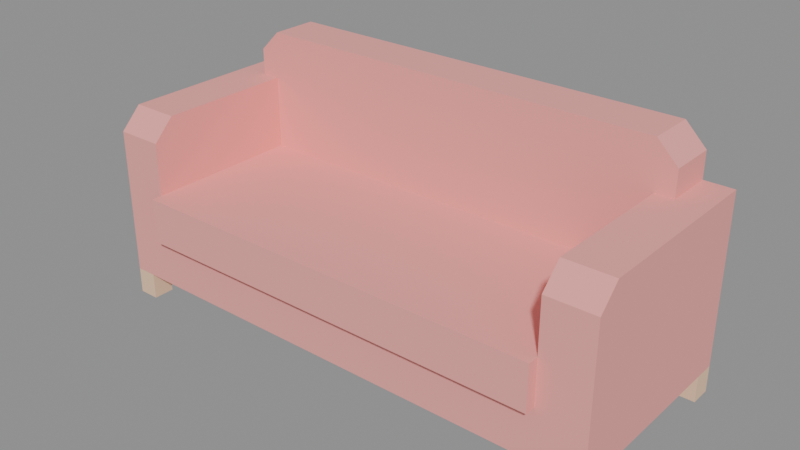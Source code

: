 # Source: sofa.blend  (saved by Blender 5.2.45; exported with 4.5.12 LTS)
import bpy
from mathutils import Matrix  # noqa: F401  (used for matrix-valued properties, if any)

bpy.ops.wm.read_factory_settings(use_empty=True)
scene = bpy.context.scene
scene.name = 'Scene'

# ---- materials (node trees are filled in below, after node groups)
mat_carpet = bpy.data.materials.new('carpet')
mat_carpet.use_backface_culling = True
mat_carpet.diffuse_color = (0.9434, 0.3672, 0.3426, 1.0)
mat_wood = bpy.data.materials.new('wood')
mat_wood.use_backface_culling = True
mat_wood.diffuse_color = (0.8962, 0.6016, 0.3932, 1.0)

# ---- material node trees
mat_carpet.use_nodes = True; mat_carpet.node_tree.nodes.clear()
_N = mat_carpet.node_tree.nodes; _L = mat_carpet.node_tree.links
n0 = _N.new('ShaderNodeBsdfPrincipled'); n0.name = 'Principled BSDF'; n0.location = (10, 300)
n0.inputs[0].default_value = (0.9434, 0.3672, 0.3426, 1.0)
n0.inputs[2].default_value = 1.0
n0.inputs[10].default_value = 0.005
n1 = _N.new('ShaderNodeOutputMaterial'); n1.name = 'Material Output'; n1.location = (300, 300)
_L.new(n0.outputs[0], n1.inputs[0])
n1.is_active_output = True
mat_wood.use_nodes = True; mat_wood.node_tree.nodes.clear()
_N = mat_wood.node_tree.nodes; _L = mat_wood.node_tree.links
n0 = _N.new('ShaderNodeBsdfPrincipled'); n0.name = 'Principled BSDF'; n0.location = (10, 300)
n0.inputs[0].default_value = (0.8962, 0.6016, 0.3932, 1.0)
n0.inputs[2].default_value = 1.0
n0.inputs[10].default_value = 0.005
n1 = _N.new('ShaderNodeOutputMaterial'); n1.name = 'Material Output'; n1.location = (300, 300)
_L.new(n0.outputs[0], n1.inputs[0])
n1.is_active_output = True

# ---- meshes
me_mesh_loungesofa = bpy.data.meshes.new('Mesh loungeSofa')
me_mesh_loungesofa.from_pydata([(0.8898, 0.02, 0.33), (0.8898, 0.02, 0.23), (0.8898, 0.06, 0.37), (0.8898, 0.3198, 0.23), (0.8898, 0.3198, 0.37), (0.05509, 0.3198, 0.42), (0.05509, 0.3198, 0.37), (0.05509, 0.41, 0.42), (0.05509, 0.41, 0.37), (0.9249, 0.3198, 0.42), (0.8849, 0.3198, 0.46), (0.9249, 0.41, 0.42), (0.8849, 0.41, 0.46), (0.8898, 0.06, 0.37), (0.8898, 0.3198, 0.37), (0.98, 0.06, 0.37), (0.9249, 0.3198, 0.37), (0.9249, 0.41, 0.37), (0.98, 0.41, 0.37), (0.98, 0.02, 0.33), (0.8898, 0.02, 0.33), (0.98, 0.06, 0.37), (0.8898, 0.06, 0.37), (0.09509, 0.3198, 0.46), (0.09509, 0.41, 0.46), (0.8849, 0.3198, 0.46), (0.8849, 0.41, 0.46), (0.98, 0.02, 0.05), (0.98, 0.02, 0.33), (0.98, 0.06, 0.05), (0.98, 0.06, 0.37), (0.98, 0.37, 0.05), (0.98, 0.41, 0.37), (0.98, 0.41, 0.05), (0.0, 0.02, 0.33), (0.0, 0.02, 0.05), (0.0, 0.06, 0.37), (0.0, 0.06, 0.05), (0.0, 0.41, 0.37), (9.024e-16, 0.37, 0.05), (9.024e-16, 0.41, 0.05), (9.024e-16, 0.41, 0.05), (0.04, 0.41, 0.05), (0.0, 0.41, 0.37), (0.94, 0.41, 0.05), (0.05509, 0.41, 0.37), (0.98, 0.41, 0.37), (0.98, 0.41, 0.05), (0.9249, 0.41, 0.37), (0.05509, 0.41, 0.42), (0.9249, 0.41, 0.42), (0.09509, 0.41, 0.46), (0.8849, 0.41, 0.46), (0.04, 0.41, 0.05), (0.04, 0.37, 0.05), (0.94, 0.41, 0.05), (0.94, 0.06, 0.05), (0.94, 0.37, 0.05), (0.98, 0.06, 0.05), (0.98, 0.37, 0.05), (0.94, 0.02, 0.05), (0.04, 0.02, 0.05), (0.04, 0.06, 0.05), (9.024e-16, 0.37, 0.05), (0.0, 0.06, 0.05), (0.09017, 0.0, 0.23), (0.09017, 0.02, 0.23), (0.8898, 0.0, 0.23), (0.09017, 0.3198, 0.23), (0.8898, 0.3198, 0.23), (0.8898, 0.02, 0.23), (0.8898, 0.0, 0.1448), (0.09017, 0.0, 0.1448), (0.8898, 0.0, 0.23), (0.09017, 0.0, 0.23), (0.09017, 0.02, 0.1448), (0.09017, 0.0, 0.1448), (0.8898, 0.02, 0.1448), (0.8898, 0.0, 0.1448), (0.8898, 0.0, 0.1448), (0.8898, 0.0, 0.23), (0.8898, 0.02, 0.1448), (0.8898, 0.02, 0.23), (0.09017, 0.0, 0.23), (0.09017, 0.0, 0.1448), (0.09017, 0.02, 0.23), (0.09017, 0.02, 0.1448), (0.98, 0.02, 0.05), (0.94, 0.02, 0.05), (0.98, 0.02, 0.33), (0.8898, 0.02, 0.1448), (0.8898, 0.02, 0.23), (0.8898, 0.02, 0.33), (0.09017, 0.02, 0.1448), (0.0, 0.02, 0.05), (0.04, 0.02, 0.05), (0.0, 0.02, 0.33), (0.09017, 0.02, 0.23), (0.09017, 0.02, 0.33), (0.0, 0.06, 0.37), (0.0, 0.41, 0.37), (0.09017, 0.06, 0.37), (0.05509, 0.3198, 0.37), (0.09017, 0.3198, 0.37), (0.05509, 0.41, 0.37), (0.09017, 0.02, 0.33), (0.0, 0.02, 0.33), (0.09017, 0.06, 0.37), (0.0, 0.06, 0.37), (0.09017, 0.02, 0.23), (0.09017, 0.02, 0.33), (0.09017, 0.3198, 0.23), (0.09017, 0.06, 0.37), (0.09017, 0.3198, 0.37), (0.09509, 0.3198, 0.46), (0.05509, 0.3198, 0.42), (0.09509, 0.41, 0.46), (0.05509, 0.41, 0.42), (0.9249, 0.3198, 0.37), (0.8898, 0.3198, 0.37), (0.9249, 0.3198, 0.42), (0.09017, 0.3198, 0.37), (0.05509, 0.3198, 0.37), (0.05509, 0.3198, 0.42), (0.8849, 0.3198, 0.46), (0.09509, 0.3198, 0.46), (0.09017, 0.3198, 0.23), (0.8898, 0.3198, 0.23), (0.9249, 0.3198, 0.37), (0.9249, 0.3198, 0.42), (0.9249, 0.41, 0.37), (0.9249, 0.41, 0.42), (0.98, 0.02, 0.05), (0.98, 0.06, 0.05), (0.98, 0.37, 0.05), (0.98, 0.41, 0.05), (0.0, 0.02, 0.05), (0.0, 0.06, 0.05), (9.024e-16, 0.37, 0.05), (9.024e-16, 0.41, 0.05), (9.024e-16, 0.41, 0.05), (0.04, 0.41, 0.05), (0.94, 0.41, 0.05), (0.98, 0.41, 0.05), (0.98, 0.02, 0.05), (0.94, 0.02, 0.05), (0.0, 0.02, 0.05), (0.04, 0.02, 0.05), (0.94, 0.41, 9.024e-17), (0.94, 0.37, 9.024e-17), (0.98, 0.41, 9.024e-17), (0.98, 0.37, 9.024e-17), (0.94, 0.41, 9.024e-17), (0.98, 0.41, 9.024e-17), (0.98, 0.37, 9.024e-17), (0.98, 0.41, 9.024e-17), (0.98, 0.37, 9.024e-17), (0.94, 0.37, 9.024e-17), (0.98, 0.37, 0.05), (0.94, 0.37, 0.05), (0.94, 0.37, 0.05), (0.94, 0.37, 9.024e-17), (0.94, 0.41, 0.05), (0.94, 0.41, 9.024e-17), (0.98, 0.02, 0.0), (0.94, 0.02, 0.0), (0.04, 0.37, 9.024e-17), (9.024e-16, 0.37, 9.024e-17), (0.04, 0.37, 0.05), (9.024e-16, 0.37, 0.05), (9.024e-16, 0.37, 9.024e-17), (9.024e-16, 0.41, 9.024e-17), (0.0, 0.06, 0.0), (0.0, 0.02, 0.0), (0.04, 0.06, 0.0), (0.04, 0.02, 0.0), (0.94, 0.02, 0.05), (0.94, 0.02, 0.0), (0.94, 0.06, 0.05), (0.94, 0.06, 0.0), (0.0, 0.02, 0.0), (0.0, 0.06, 0.0), (0.94, 0.06, 0.0), (0.98, 0.06, 0.0), (0.94, 0.06, 0.05), (0.98, 0.06, 0.05), (0.0, 0.06, 0.0), (0.04, 0.06, 0.0), (0.0, 0.06, 0.05), (0.04, 0.06, 0.05), (0.04, 0.02, 0.0), (0.04, 0.02, 0.05), (0.04, 0.06, 0.0), (0.04, 0.06, 0.05), (0.98, 0.02, 0.0), (0.98, 0.06, 0.0), (0.94, 0.06, 0.0), (0.94, 0.02, 0.0), (0.98, 0.06, 0.0), (0.98, 0.02, 0.0), (9.024e-16, 0.41, 9.024e-17), (0.04, 0.41, 9.024e-17), (0.04, 0.37, 9.024e-17), (0.04, 0.37, 0.05), (0.04, 0.41, 9.024e-17), (0.04, 0.41, 0.05), (9.024e-16, 0.41, 9.024e-17), (9.024e-16, 0.37, 9.024e-17), (0.04, 0.41, 9.024e-17), (0.04, 0.37, 9.024e-17), (0.04, 0.02, 0.0), (0.0, 0.02, 0.0)], [], [(2, 1, 0), (1, 2, 3), (3, 2, 4), (7, 6, 5), (6, 7, 8), (11, 10, 9), (10, 11, 12), (15, 14, 13), (14, 15, 16), (16, 15, 17), (17, 15, 18), (21, 20, 19), (20, 21, 22), (25, 24, 23), (24, 25, 26), (29, 28, 27), (28, 29, 30), (30, 29, 31), (30, 31, 32), (32, 31, 33), (36, 35, 34), (35, 36, 37), (37, 36, 38), (37, 38, 39), (39, 38, 40), (43, 42, 41), (42, 43, 44), (44, 43, 45), (46, 44, 45), (44, 46, 47), (46, 45, 48), (49, 48, 45), (48, 49, 50), (50, 49, 51), (50, 51, 52), (55, 54, 53), (54, 55, 56), (56, 55, 57), (56, 57, 58), (58, 57, 59), (60, 54, 56), (61, 54, 60), (62, 54, 61), (62, 63, 54), (63, 62, 64), (67, 66, 65), (66, 67, 68), (68, 67, 69), (69, 67, 70), (73, 72, 71), (72, 73, 74), (77, 76, 75), (76, 77, 78), (81, 80, 79), (80, 81, 82), (85, 84, 83), (84, 85, 86), (89, 88, 87), (88, 89, 90), (90, 89, 91), (91, 89, 92), (93, 88, 90), (94, 88, 93), (88, 94, 95), (94, 93, 96), (96, 93, 97), (96, 97, 98), (101, 100, 99), (100, 101, 102), (102, 101, 103), (104, 100, 102), (107, 106, 105), (106, 107, 108), (111, 110, 109), (110, 111, 112), (112, 111, 113), (116, 115, 114), (115, 116, 117), (120, 119, 118), (119, 120, 121), (121, 120, 122), (122, 120, 123), (123, 120, 124), (123, 124, 125), (126, 119, 121), (119, 126, 127), (130, 129, 128), (129, 130, 131), (150, 149, 148), (149, 150, 151), (142, 153, 152), (153, 142, 143), (155, 134, 154), (134, 155, 135), (158, 157, 156), (157, 158, 159), (162, 161, 160), (161, 162, 163), (144, 165, 164), (165, 144, 145), (168, 167, 166), (167, 168, 169), (139, 170, 138), (170, 139, 171), (174, 173, 172), (173, 174, 175), (178, 177, 176), (177, 178, 179), (137, 180, 136), (180, 137, 181), (184, 183, 182), (183, 184, 185), (188, 187, 186), (187, 188, 189), (192, 191, 190), (191, 192, 193), (195, 132, 194), (132, 195, 133), (198, 197, 196), (197, 198, 199), (140, 201, 200), (201, 140, 141), (204, 203, 202), (203, 204, 205), (208, 207, 206), (207, 208, 209), (147, 211, 210), (211, 147, 146)])
me_mesh_loungesofa.polygons.foreach_set('use_smooth', [0, 0, 0, 0, 0, 0, 0, 0, 0, 0, 0, 0, 0, 0, 0, 0, 0, 0, 0, 0, 0, 0, 0, 0, 0, 0, 0, 0, 0, 0, 1, 0, 0, 0, 0, 0, 0, 1, 0, 0, 0, 0, 1, 0, 0, 0, 0, 0, 1, 0, 0, 0, 0, 0, 0, 0, 0, 0, 0, 0, 0, 0, 0, 1, 0, 0, 0, 0, 0, 0, 0, 0, 0, 0, 0, 0, 0, 0, 0, 0, 0, 0, 0, 0, 0, 0, 0, 0, 0, 0, 0, 0, 0, 0, 0, 0, 0, 0, 0, 0, 0, 0, 0, 0, 0, 0, 0, 0, 0, 0, 0, 0, 0, 0, 0, 0, 0, 0, 0, 0, 0, 0, 0, 0, 0, 0, 0, 0])
me_mesh_loungesofa.polygons.foreach_set('material_index', [0, 0, 0, 0, 0, 0, 0, 0, 0, 0, 0, 0, 0, 0, 0, 0, 0, 0, 0, 0, 0, 0, 0, 0, 0, 0, 0, 0, 0, 0, 0, 0, 0, 0, 0, 0, 0, 0, 0, 0, 0, 0, 0, 0, 0, 0, 0, 0, 0, 0, 0, 0, 0, 0, 0, 0, 0, 0, 0, 0, 0, 0, 0, 0, 0, 0, 0, 0, 0, 0, 0, 0, 0, 0, 0, 0, 0, 0, 0, 0, 0, 0, 0, 0, 0, 0, 0, 0, 1, 1, 1, 1, 1, 1, 1, 1, 1, 1, 1, 1, 1, 1, 1, 1, 1, 1, 1, 1, 1, 1, 1, 1, 1, 1, 1, 1, 1, 1, 1, 1, 1, 1, 1, 1, 1, 1, 1, 1])
_uv = me_mesh_loungesofa.uv_layers.new(name='UVMap')
_uv.uv.foreach_set('vector', [-2.362, 14.57, -0.7874, 9.055, -0.7874, 12.99, -0.7874, 9.055, -2.362, 14.57, -12.59, 9.055, -12.59, 9.055, -2.362, 14.57, -12.59, 14.57, -16.14, 16.54, -12.59, 14.57, -12.59, 16.54, -12.59, 14.57, -16.14, 16.54, -16.14, 14.57, 16.14, -14.06, 12.59, -11.83, 12.59, -14.06, 12.59, -11.83, 16.14, -14.06, 16.14, -11.83, 38.58, 2.362, 35.03, 12.59, 35.03, 2.362, 35.03, 12.59, 38.58, 2.362, 36.41, 12.59, 36.41, 12.59, 38.58, 2.362, 36.41, 16.14, 36.41, 16.14, 38.58, 2.362, 38.58, 16.14, 38.58, 11.97, 35.03, 9.744, 38.58, 9.744, 35.03, 9.744, 38.58, 11.97, 35.03, 11.97, 34.84, 12.59, 3.744, 16.14, 3.744, 12.59, 3.744, 16.14, 34.84, 12.59, 34.84, 16.14, 2.362, 1.969, 0.7874, 12.99, 0.7874, 1.969, 0.7874, 12.99, 2.362, 1.969, 2.362, 14.57, 2.362, 14.57, 2.362, 1.969, 14.57, 1.969, 2.362, 14.57, 14.57, 1.969, 16.14, 14.57, 16.14, 14.57, 14.57, 1.969, 16.14, 1.969, -2.362, 14.57, -0.7874, 1.969, -0.7874, 12.99, -0.7874, 1.969, -2.362, 14.57, -2.362, 1.969, -2.362, 1.969, -2.362, 14.57, -16.14, 14.57, -2.362, 1.969, -16.14, 14.57, -14.57, 1.969, -14.57, 1.969, -16.14, 14.57, -16.14, 1.969, -2.346e-15, 14.57, -1.575, 1.969, -3.787e-14, 1.969, -1.575, 1.969, -2.346e-15, 14.57, -37.01, 1.969, -37.01, 1.969, -2.346e-15, 14.57, -2.169, 14.57, -38.58, 14.57, -37.01, 1.969, -2.169, 14.57, -37.01, 1.969, -38.58, 14.57, -38.58, 1.969, -38.58, 14.57, -2.169, 14.57, -36.41, 14.57, -2.169, 16.54, -36.41, 14.57, -2.169, 14.57, -36.41, 14.57, -2.169, 16.54, -36.41, 16.54, -36.41, 16.54, -2.169, 16.54, -3.744, 18.11, -36.41, 16.54, -3.744, 18.11, -34.84, 18.11, -37.01, 16.14, -1.575, 14.57, -1.575, 16.14, -1.575, 14.57, -37.01, 16.14, -37.01, 2.362, -37.01, 2.362, -37.01, 16.14, -37.01, 14.57, -37.01, 2.362, -37.01, 14.57, -38.58, 2.362, -38.58, 2.362, -37.01, 14.57, -38.58, 14.57, -37.01, 0.7874, -1.575, 14.57, -37.01, 2.362, -1.575, 0.7874, -1.575, 14.57, -37.01, 0.7874, -1.575, 2.362, -1.575, 14.57, -1.575, 0.7874, -1.575, 2.362, -3.554e-14, 14.57, -1.575, 14.57, -3.554e-14, 14.57, -1.575, 2.362, -1.196e-17, 2.362, 35.03, 0.0, 3.55, 0.7874, 3.55, 0.0, 3.55, 0.7874, 35.03, 0.0, 3.55, 12.59, 3.55, 12.59, 35.03, 0.0, 35.03, 12.59, 35.03, 12.59, 35.03, 0.0, 35.03, 0.7874, 35.03, 9.055, 3.55, 5.701, 35.03, 5.701, 3.55, 5.701, 35.03, 9.055, 3.55, 9.055, -35.03, 0.7874, -3.55, 0.0, -3.55, 0.7874, -3.55, 0.0, -35.03, 0.7874, -35.03, 0.0, 0.7874, 5.701, 0.0, 9.055, 0.0, 5.701, 0.0, 9.055, 0.7874, 5.701, 0.7874, 9.055, -0.7874, 9.055, 0.0, 5.701, 0.0, 9.055, 0.0, 5.701, -0.7874, 9.055, -0.7874, 5.701, 38.58, 12.99, 37.01, 1.969, 38.58, 1.969, 37.01, 1.969, 38.58, 12.99, 35.03, 5.701, 35.03, 5.701, 38.58, 12.99, 35.03, 9.055, 35.03, 9.055, 38.58, 12.99, 35.03, 12.99, 3.55, 5.701, 37.01, 1.969, 35.03, 5.701, 0.0, 1.969, 37.01, 1.969, 3.55, 5.701, 37.01, 1.969, 0.0, 1.969, 1.575, 1.969, 0.0, 1.969, 3.55, 5.701, 0.0, 12.99, 0.0, 12.99, 3.55, 5.701, 3.55, 9.055, 0.0, 12.99, 3.55, 9.055, 3.55, 12.99, 3.55, 2.362, -9.596e-15, 16.14, -9.596e-15, 2.362, -9.596e-15, 16.14, 3.55, 2.362, 2.169, 12.59, 2.169, 12.59, 3.55, 2.362, 3.55, 12.59, 2.169, 16.14, -9.596e-15, 16.14, 2.169, 12.59, 3.55, 11.97, 0.0, 9.744, 3.55, 9.744, 0.0, 9.744, 3.55, 11.97, 0.0, 11.97, 12.59, 9.055, 0.7874, 12.99, 0.7874, 9.055, 0.7874, 12.99, 12.59, 9.055, 2.362, 14.57, 2.362, 14.57, 12.59, 9.055, 12.59, 14.57, -16.14, 15.45, -12.59, 13.23, -12.59, 15.45, -12.59, 13.23, -16.14, 15.45, -16.14, 13.23, 36.41, 16.54, 35.03, 14.57, 36.41, 14.57, 35.03, 14.57, 36.41, 16.54, 3.55, 14.57, 3.55, 14.57, 36.41, 16.54, 2.169, 14.57, 2.169, 14.57, 36.41, 16.54, 2.169, 16.54, 2.169, 16.54, 36.41, 16.54, 34.84, 18.11, 2.169, 16.54, 34.84, 18.11, 3.744, 18.11, 3.55, 9.055, 35.03, 14.57, 3.55, 14.57, 35.03, 14.57, 3.55, 9.055, 35.03, 9.055, 16.14, 14.57, 12.59, 16.54, 12.59, 14.57, 12.59, 16.54, 16.14, 14.57, 16.14, 16.54, -38.58, 16.14, -37.01, 14.57, -37.01, 16.14, -37.01, 14.57, -38.58, 16.14, -38.58, 14.57, -37.01, 1.969, -38.58, 0.0, -37.01, 0.0, -38.58, 0.0, -37.01, 1.969, -38.58, 1.969, 16.14, 0.0, 14.57, 1.969, 14.57, 0.0, 14.57, 1.969, 16.14, 0.0, 16.14, 1.969, 38.58, 1.969, 37.01, 0.0, 38.58, 0.0, 37.01, 0.0, 38.58, 1.969, 37.01, 1.969, -16.14, 1.969, -14.57, 0.0, -14.57, 1.969, -14.57, 0.0, -16.14, 1.969, -16.14, 0.0, 38.58, 1.969, 37.01, 0.0, 38.58, 0.0, 37.01, 0.0, 38.58, 1.969, 37.01, 1.969, 1.575, 1.969, 3.553e-14, 0.0, 1.575, 0.0, 3.553e-14, 0.0, 1.575, 1.969, 3.553e-14, 1.969, -16.14, 1.969, -14.57, 0.0, -14.57, 1.969, -14.57, 0.0, -16.14, 1.969, -16.14, 0.0, -1.575, 2.362, 0.0, 0.7874, 0.0, 2.362, 0.0, 0.7874, -1.575, 2.362, -1.575, 0.7874, -2.362, 1.969, -0.7874, 0.0, -0.7874, 1.969, -0.7874, 0.0, -2.362, 1.969, -2.362, 0.0, -2.362, 1.969, -0.7874, 0.0, -0.7874, 1.969, -0.7874, 0.0, -2.362, 1.969, -2.362, 0.0, -37.01, 1.969, -38.58, 0.0, -37.01, 0.0, -38.58, 0.0, -37.01, 1.969, -38.58, 1.969, 0.0, 1.969, -1.575, 0.0, 0.0, 0.0, -1.575, 0.0, 0.0, 1.969, -1.575, 1.969, 2.362, 0.0, 0.7874, 1.969, 0.7874, 0.0, 0.7874, 1.969, 2.362, 0.0, 2.362, 1.969, 2.362, 0.0, 0.7874, 1.969, 0.7874, 0.0, 0.7874, 1.969, 2.362, 0.0, 2.362, 1.969, -38.58, 2.362, -37.01, 0.7874, -37.01, 2.362, -37.01, 0.7874, -38.58, 2.362, -38.58, 0.7874, -3.787e-14, 1.969, -1.575, 0.0, -3.553e-14, 0.0, -1.575, 0.0, -3.787e-14, 1.969, -1.575, 1.969, 16.14, 0.0, 14.57, 1.969, 14.57, 0.0, 14.57, 1.969, 16.14, 0.0, 16.14, 1.969, -1.575, 16.14, -3.553e-14, 14.57, -3.553e-14, 16.14, -3.553e-14, 14.57, -1.575, 16.14, -1.575, 14.57, 1.575, 1.969, 0.0, 0.0, 1.575, 0.0, 0.0, 0.0, 1.575, 1.969, 0.0, 1.969])
me_mesh_loungesofa.materials.append(mat_carpet)
me_mesh_loungesofa.materials.append(mat_wood)
me_mesh_loungesofa.update()
me_mesh_loungesofa.normals_split_custom_set([tuple(v) for v in zip(*[iter([-1.0, 0.0, 0.0, -1.0, 0.0, 0.0, -1.0, 0.0, 0.0, -1.0, 0.0, 0.0, -1.0, 0.0, 0.0, -1.0, 0.0, 0.0, -1.0, 0.0, 0.0, -1.0, 0.0, 0.0, -1.0, 0.0, 0.0, -1.0, 0.0, 0.0, -1.0, 0.0, 0.0, -1.0, 0.0, 0.0, -1.0, 0.0, 0.0, -1.0, 0.0, 0.0, -1.0, 0.0, 0.0, 0.7071, 0.0, 0.7071, 0.7071, 0.0, 0.7071, 0.7071, 0.0, 0.7071, 0.7071, 0.0, 0.7071, 0.7071, 0.0, 0.7071, 0.7071, 0.0, 0.7071, 0.0, 0.0, 1.0, 0.0, 0.0, 1.0, 0.0, 0.0, 1.0, 0.0, 0.0, 1.0, 0.0, 0.0, 1.0, 0.0, 0.0, 1.0, 0.0, 0.0, 1.0, 0.0, 0.0, 1.0, 0.0, 0.0, 1.0, 0.0, 0.0, 1.0, 0.0, 0.0, 1.0, 0.0, 0.0, 1.0, 0.0, -0.7071, 0.7071, 0.0, -0.7071, 0.7071, 0.0, -0.7071, 0.7071, 0.0, -0.7071, 0.7071, 0.0, -0.7071, 0.7071, 0.0, -0.7071, 0.7071, 0.0, 0.0, 1.0, 0.0, 0.0, 1.0, 0.0, 0.0, 1.0, 0.0, 0.0, 1.0, 0.0, 0.0, 1.0, 0.0, 0.0, 1.0, 1.0, 0.0, 0.0, 1.0, 0.0, 0.0, 1.0, 0.0, 0.0, 1.0, 0.0, 0.0, 1.0, 0.0, 0.0, 1.0, 0.0, 0.0, 1.0, 0.0, 0.0, 1.0, 0.0, 0.0, 1.0, 0.0, 0.0, 1.0, 0.0, 0.0, 1.0, 0.0, 0.0, 1.0, 0.0, 0.0, 1.0, 0.0, 0.0, 1.0, 0.0, 0.0, 1.0, 0.0, 0.0, -1.0, 0.0, 0.0, -1.0, 0.0, 0.0, -1.0, 0.0, 0.0, -1.0, 0.0, 0.0, -1.0, 0.0, 0.0, -1.0, 0.0, 0.0, -1.0, 0.0, 0.0, -1.0, 0.0, 0.0, -1.0, 0.0, 0.0, -1.0, 2.911e-15, -3.184e-15, -1.0, 2.911e-15, -3.184e-15, -1.0, 2.911e-15, -3.184e-15, -1.0, 0.0, -2.82e-15, -1.0, 0.0, -2.82e-15, -1.0, 0.0, -2.82e-15, 0.0, 1.0, 0.0, 0.0, 1.0, 0.0, 0.0, 1.0, 0.0, 0.0, 1.0, 0.0, 0.0, 1.0, 0.0, 0.0, 1.0, 0.0, 0.0, 1.0, 8.453e-07, 0.0, 1.0, 8.453e-07, 0.0, 1.0, 8.453e-07, 0.0, 1.0, 0.0, 0.0, 1.0, 0.0, 0.0, 1.0, 0.0, 0.0, 1.0, 0.0, 0.0, 1.0, 0.0, 0.0, 1.0, 0.0, 4.797e-05, 1.0, 4.371e-08, -4.767e-05, 1.0, 4.371e-08, -4.797e-05, 1.0, 4.371e-08, 0.0, 1.0, 0.0, 0.0, 1.0, 0.0, 0.0, 1.0, 0.0, 0.0, 1.0, 0.0, 0.0, 1.0, 0.0, 0.0, 1.0, 0.0, 0.0, 1.0, 5.353e-07, 0.0, 1.0, 5.353e-07, 0.0, 1.0, 5.353e-07, 0.0, 1.0, 1.887e-06, 0.0, 1.0, 1.887e-06, 0.0, 1.0, 1.887e-06, 0.0, 0.0, -1.0, 0.0, 0.0, -1.0, 0.0, 0.0, -1.0, 0.0, 0.0, -1.0, 0.0, 0.0, -1.0, 0.0, 0.0, -1.0, 4.371e-08, -4.797e-05, -1.0, 4.371e-08, 4.767e-05, -1.0, 4.371e-08, 4.797e-05, -1.0, 0.0, 0.0, -1.0, 0.0, 0.0, -1.0, 0.0, 0.0, -1.0, 0.0, 0.0, -1.0, 0.0, 0.0, -1.0, 0.0, 0.0, -1.0, 5.174e-08, 0.0, -1.0, 5.174e-08, 0.0, -1.0, 5.174e-08, 0.0, -1.0, 0.0, 0.0, -1.0, 0.0, 0.0, -1.0, 0.0, 0.0, -1.0, -4.777e-05, -2.291e-09, -1.0, 4.777e-05, 2.291e-09, -1.0, -4.777e-05, -2.291e-09, -1.0, 0.0, 0.0, -1.0, 0.0, 0.0, -1.0, 0.0, 0.0, -1.0, 0.0, 0.0, -1.0, 0.0, 0.0, -1.0, 0.0, 0.0, -1.0, 0.0, 0.0, 1.0, 0.0, 0.0, 1.0, 0.0, 0.0, 1.0, 0.0, 0.0, 1.0, 0.0, 0.0, 1.0, 0.0, 0.0, 1.0, 0.0, 0.0, 1.0, 0.0, 0.0, 1.0, 0.0, 0.0, 1.0, -4.371e-08, 4.767e-05, 1.0, -4.371e-08, -4.797e-05, 1.0, -4.371e-08, -4.797e-05, 1.0, 0.0, -1.0, 0.0, 0.0, -1.0, 0.0, 0.0, -1.0, 0.0, 0.0, -1.0, 0.0, 0.0, -1.0, 0.0, 0.0, -1.0, 0.0, 0.0, 0.0, -1.0, 0.0, 0.0, -1.0, 0.0, 0.0, -1.0, 0.0, 0.0, -1.0, 0.0, 0.0, -1.0, 0.0, 0.0, -1.0, 1.0, 0.0, 0.0, 1.0, 0.0, 0.0, 1.0, 0.0, 0.0, 1.0, 0.0, 0.0, 1.0, 0.0, 0.0, 1.0, 0.0, 0.0, -1.0, 0.0, 0.0, -1.0, 0.0, 0.0, -1.0, 0.0, 0.0, -1.0, 0.0, 0.0, -1.0, 0.0, 0.0, -1.0, 0.0, 0.0, 0.0, -1.0, 0.0, 0.0, -1.0, 0.0, 0.0, -1.0, 0.0, 0.0, -1.0, 0.0, 0.0, -1.0, 0.0, 0.0, -1.0, 0.0, 0.0, -1.0, 0.0, 0.0, -1.0, 0.0, 0.0, -1.0, 0.0, 0.0, -1.0, 0.0, 0.0, -1.0, 0.0, 0.0, -1.0, 0.0, 0.0, -1.0, 1.535e-08, 0.0, -1.0, 1.535e-08, 0.0, -1.0, 1.535e-08, 0.0, -1.0, -4.18e-08, 0.0, -1.0, -4.18e-08, 0.0, -1.0, -4.18e-08, 4.797e-05, -1.0, -4.371e-08, -4.767e-05, -1.0, -4.371e-08, -4.797e-05, -1.0, -4.371e-08, 0.0, -1.0, 0.0, 0.0, -1.0, 0.0, 0.0, -1.0, 0.0, 0.0, -1.0, 0.0, 0.0, -1.0, 0.0, 0.0, -1.0, 0.0, 0.0, -1.0, 0.0, 0.0, -1.0, 0.0, 0.0, -1.0, 0.0, 0.0, 0.0, 1.0, 0.0, 0.0, 1.0, 0.0, 0.0, 1.0, 1.337e-06, 0.0, 1.0, 1.337e-06, 0.0, 1.0, 1.337e-06, 0.0, 1.0, 0.0, 0.0, 1.0, 0.0, 0.0, 1.0, 0.0, 0.0, 1.0, 0.0, 0.0, 1.0, 0.0, 0.0, 1.0, 0.0, 0.0, 1.0, 0.0, -0.7071, 0.7071, 0.0, -0.7071, 0.7071, 0.0, -0.7071, 0.7071, 0.0, -0.7071, 0.7071, 0.0, -0.7071, 0.7071, 0.0, -0.7071, 0.7071, 1.0, 0.0, 0.0, 1.0, 0.0, 0.0, 1.0, 0.0, 0.0, 1.0, 0.0, 0.0, 1.0, 0.0, 0.0, 1.0, 0.0, 0.0, 1.0, 0.0, 0.0, 1.0, 0.0, 0.0, 1.0, 0.0, 0.0, -0.7071, 0.0, 0.7071, -0.7071, 0.0, 0.7071, -0.7071, 0.0, 0.7071, -0.7071, 0.0, 0.7071, -0.7071, 0.0, 0.7071, -0.7071, 0.0, 0.7071, 0.0, -1.0, 0.0, 0.0, -1.0, 0.0, 0.0, -1.0, 0.0, 0.0, -1.0, 1.491e-06, 0.0, -1.0, 1.491e-06, 0.0, -1.0, 1.491e-06, 0.0, -1.0, 0.0, 0.0, -1.0, 0.0, 0.0, -1.0, 0.0, 0.0, -1.0, 0.0, 0.0, -1.0, 0.0, 0.0, -1.0, 0.0, 0.0, -1.0, 3.747e-07, 0.0, -1.0, 3.747e-07, 0.0, -1.0, 3.747e-07, 0.0, -1.0, 0.0, 0.0, -1.0, 0.0, 0.0, -1.0, 0.0, 0.0, -1.0, 0.0, 0.0, -1.0, 0.0, 0.0, -1.0, 0.0, 0.0, -1.0, 0.0, 0.0, -1.0, 0.0, 0.0, -1.0, 0.0, 1.0, 0.0, 0.0, 1.0, 0.0, 0.0, 1.0, 0.0, 0.0, 1.0, 0.0, 0.0, 1.0, 0.0, 0.0, 1.0, 0.0, 0.0, 0.0, 0.0, -1.0, 0.0, 0.0, -1.0, 0.0, 0.0, -1.0, 0.0, 0.0, -1.0, 0.0, 0.0, -1.0, 0.0, 0.0, -1.0, 0.0, 1.0, 0.0, 0.0, 1.0, 0.0, 0.0, 1.0, 0.0, 0.0, 1.0, 0.0, 0.0, 1.0, 0.0, 0.0, 1.0, 0.0, 1.0, 0.0, 0.0, 1.0, 0.0, 0.0, 1.0, 0.0, 0.0, 1.0, 0.0, 0.0, 1.0, 0.0, 0.0, 1.0, 0.0, 0.0, 0.0, -1.0, 0.0, 0.0, -1.0, 0.0, 0.0, -1.0, 0.0, 0.0, -1.0, 0.0, 0.0, -1.0, 0.0, 0.0, -1.0, 0.0, -1.0, 0.0, 0.0, -1.0, 0.0, 0.0, -1.0, 0.0, 0.0, -1.0, 0.0, 0.0, -1.0, 0.0, 0.0, -1.0, 0.0, 0.0, 0.0, -1.0, 0.0, 0.0, -1.0, 0.0, 0.0, -1.0, 0.0, 0.0, -1.0, 0.0, 0.0, -1.0, 0.0, 0.0, -1.0, 0.0, 0.0, -1.0, 0.0, 0.0, -1.0, 0.0, 0.0, -1.0, 0.0, 0.0, -1.0, 0.0, 0.0, -1.0, 0.0, 0.0, -1.0, 0.0, -1.0, 0.0, 0.0, -1.0, 0.0, 0.0, -1.0, 0.0, 0.0, -1.0, 0.0, 0.0, -1.0, 0.0, 0.0, -1.0, 0.0, 0.0, 0.0, 0.0, -1.0, 0.0, 0.0, -1.0, 0.0, 0.0, -1.0, 0.0, 0.0, -1.0, 0.0, 0.0, -1.0, 0.0, 0.0, -1.0, -1.0, 0.0, 0.0, -1.0, 0.0, 0.0, -1.0, 0.0, 0.0, -1.0, 0.0, 0.0, -1.0, 0.0, 0.0, -1.0, 0.0, 0.0, -1.0, 0.0, 0.0, -1.0, 0.0, 0.0, -1.0, 0.0, 0.0, -1.0, 0.0, 0.0, -1.0, 0.0, 0.0, -1.0, 0.0, 0.0, 0.0, 1.0, 0.0, 0.0, 1.0, 0.0, 0.0, 1.0, 0.0, 0.0, 1.0, 0.0, 0.0, 1.0, 0.0, 0.0, 1.0, 0.0, 0.0, 1.0, 0.0, 0.0, 1.0, 0.0, 0.0, 1.0, 0.0, 0.0, 1.0, 0.0, 0.0, 1.0, 0.0, 0.0, 1.0, 0.0, 1.0, 0.0, 0.0, 1.0, 0.0, 0.0, 1.0, 0.0, 0.0, 1.0, 0.0, 0.0, 1.0, 0.0, 0.0, 1.0, 0.0, 0.0, 1.0, 0.0, 0.0, 1.0, 0.0, 0.0, 1.0, 0.0, 0.0, 1.0, 0.0, 0.0, 1.0, 0.0, 0.0, 1.0, 0.0, 0.0, 0.0, 0.0, -1.0, 0.0, 0.0, -1.0, 0.0, 0.0, -1.0, 0.0, 0.0, -1.0, 0.0, 0.0, -1.0, 0.0, 0.0, -1.0, 0.0, 1.0, 0.0, 0.0, 1.0, 0.0, 0.0, 1.0, 0.0, 0.0, 1.0, 0.0, 0.0, 1.0, 0.0, 0.0, 1.0, 0.0, 1.0, 0.0, 0.0, 1.0, 0.0, 0.0, 1.0, 0.0, 0.0, 1.0, 0.0, 0.0, 1.0, 0.0, 0.0, 1.0, 0.0, 0.0, 0.0, 0.0, -1.0, 0.0, 0.0, -1.0, 0.0, 0.0, -1.0, 0.0, 0.0, -1.0, 0.0, 0.0, -1.0, 0.0, 0.0, -1.0, 0.0, -1.0, 0.0, 0.0, -1.0, 0.0, 0.0, -1.0, 0.0, 0.0, -1.0, 0.0, 0.0, -1.0, 0.0, 0.0, -1.0, 0.0])] * 3)])

# ---- objects
ob_loungesofa_clone = bpy.data.objects.new('loungeSofa(Clone)', me_mesh_loungesofa)
ob_sofa = bpy.data.objects.new('sofa', None)

# ---- transforms, parenting, visibility, modifiers, constraints
ob_loungesofa_clone.parent = ob_sofa
ob_loungesofa_clone.location = (0.0, 0.0, 0.0)
ob_loungesofa_clone.rotation_mode = 'QUATERNION'
ob_loungesofa_clone.rotation_quaternion = (1.0, 0.0, 0.0, 0.0)
ob_sofa.location = (0.0, 0.0, 0.0)

# ---- collection membership
scene.collection.objects.link(ob_loungesofa_clone)
scene.collection.objects.link(ob_sofa)

# ---- scene / render settings (as saved in the file)
scene.frame_start = 1; scene.frame_end = 250; scene.frame_set(1)
scene.render.engine = 'BLENDER_EEVEE_NEXT'
scene.render.bake_bias = 0.0
scene.render.bake_samples = 0
scene.render.compositor_device = 'GPU'
scene.eevee.use_volume_custom_range = False
scene.eevee.fast_gi_thickness_near = 0.1
scene.eevee.fast_gi_thickness_far = 0.0
scene.eevee.ray_tracing_options.screen_trace_thickness = 0.1
bpy.context.view_layer.update()

# ---- added for rendering (the .blend has no active camera and no usable light): camera, sun + grey world if the file has none
cam_auto = bpy.data.cameras.new('AutoCamera')
cam_auto.lens = 50.0
cam_auto.sensor_width = 36.0
cam_auto.clip_end = 1000.0
ob_auto_camera = bpy.data.objects.new('AutoCamera', cam_auto)
scene.collection.objects.link(ob_auto_camera)
ob_auto_camera.location = (1.56106, -1.08028, 1.08685)
ob_auto_camera.rotation_euler = (1.09748, -7.21219e-08, 0.694738)
scene.camera = ob_auto_camera
light_auto_sun = bpy.data.lights.new('AutoSun', 'SUN')
light_auto_sun.energy = 3.0
light_auto_sun.angle = 0.0523599
ob_auto_sun = bpy.data.objects.new('AutoSun', light_auto_sun)
scene.collection.objects.link(ob_auto_sun)
ob_auto_sun.rotation_euler = (0.872665, 0.174533, 0.523599)
if scene.world is None:
    world_auto = bpy.data.worlds.new('AutoWorld')
    world_auto.color = (0.3, 0.3, 0.3)
    scene.world = world_auto
bpy.context.view_layer.update()
